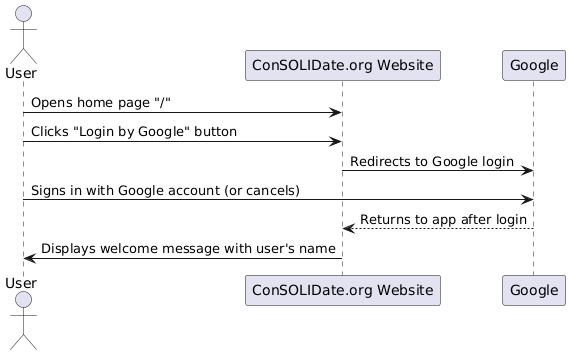

The diagram above was rendered by PlantUML. Its source (embedded in the PNG):
@startuml
actor User
participant "ConSOLIDate.org Website"
participant "Google"

User -> "ConSOLIDate.org Website" : Opens home page "/"
User -> "ConSOLIDate.org Website" : Clicks "Login by Google" button
"ConSOLIDate.org Website" -> "Google" : Redirects to Google login
User -> "Google" : Signs in with Google account (or cancels)
"Google" --> "ConSOLIDate.org Website" : Returns to app after login
"ConSOLIDate.org Website" -> User : Displays welcome message with user's name
@enduml